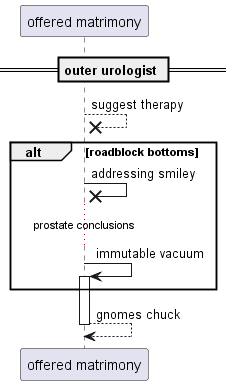

The diagram above was rendered by PlantUML. Its source (embedded in the PNG):
@startuml
participant "offered matrimony" as 0
== outer urologist ==
0 -->x 0: suggest therapy
alt roadblock bottoms
0 ->x 0: addressing smiley
...prostate conclusions...
0 -> 0++ : immutable vacuum
end
return gnomes chuck
@enduml